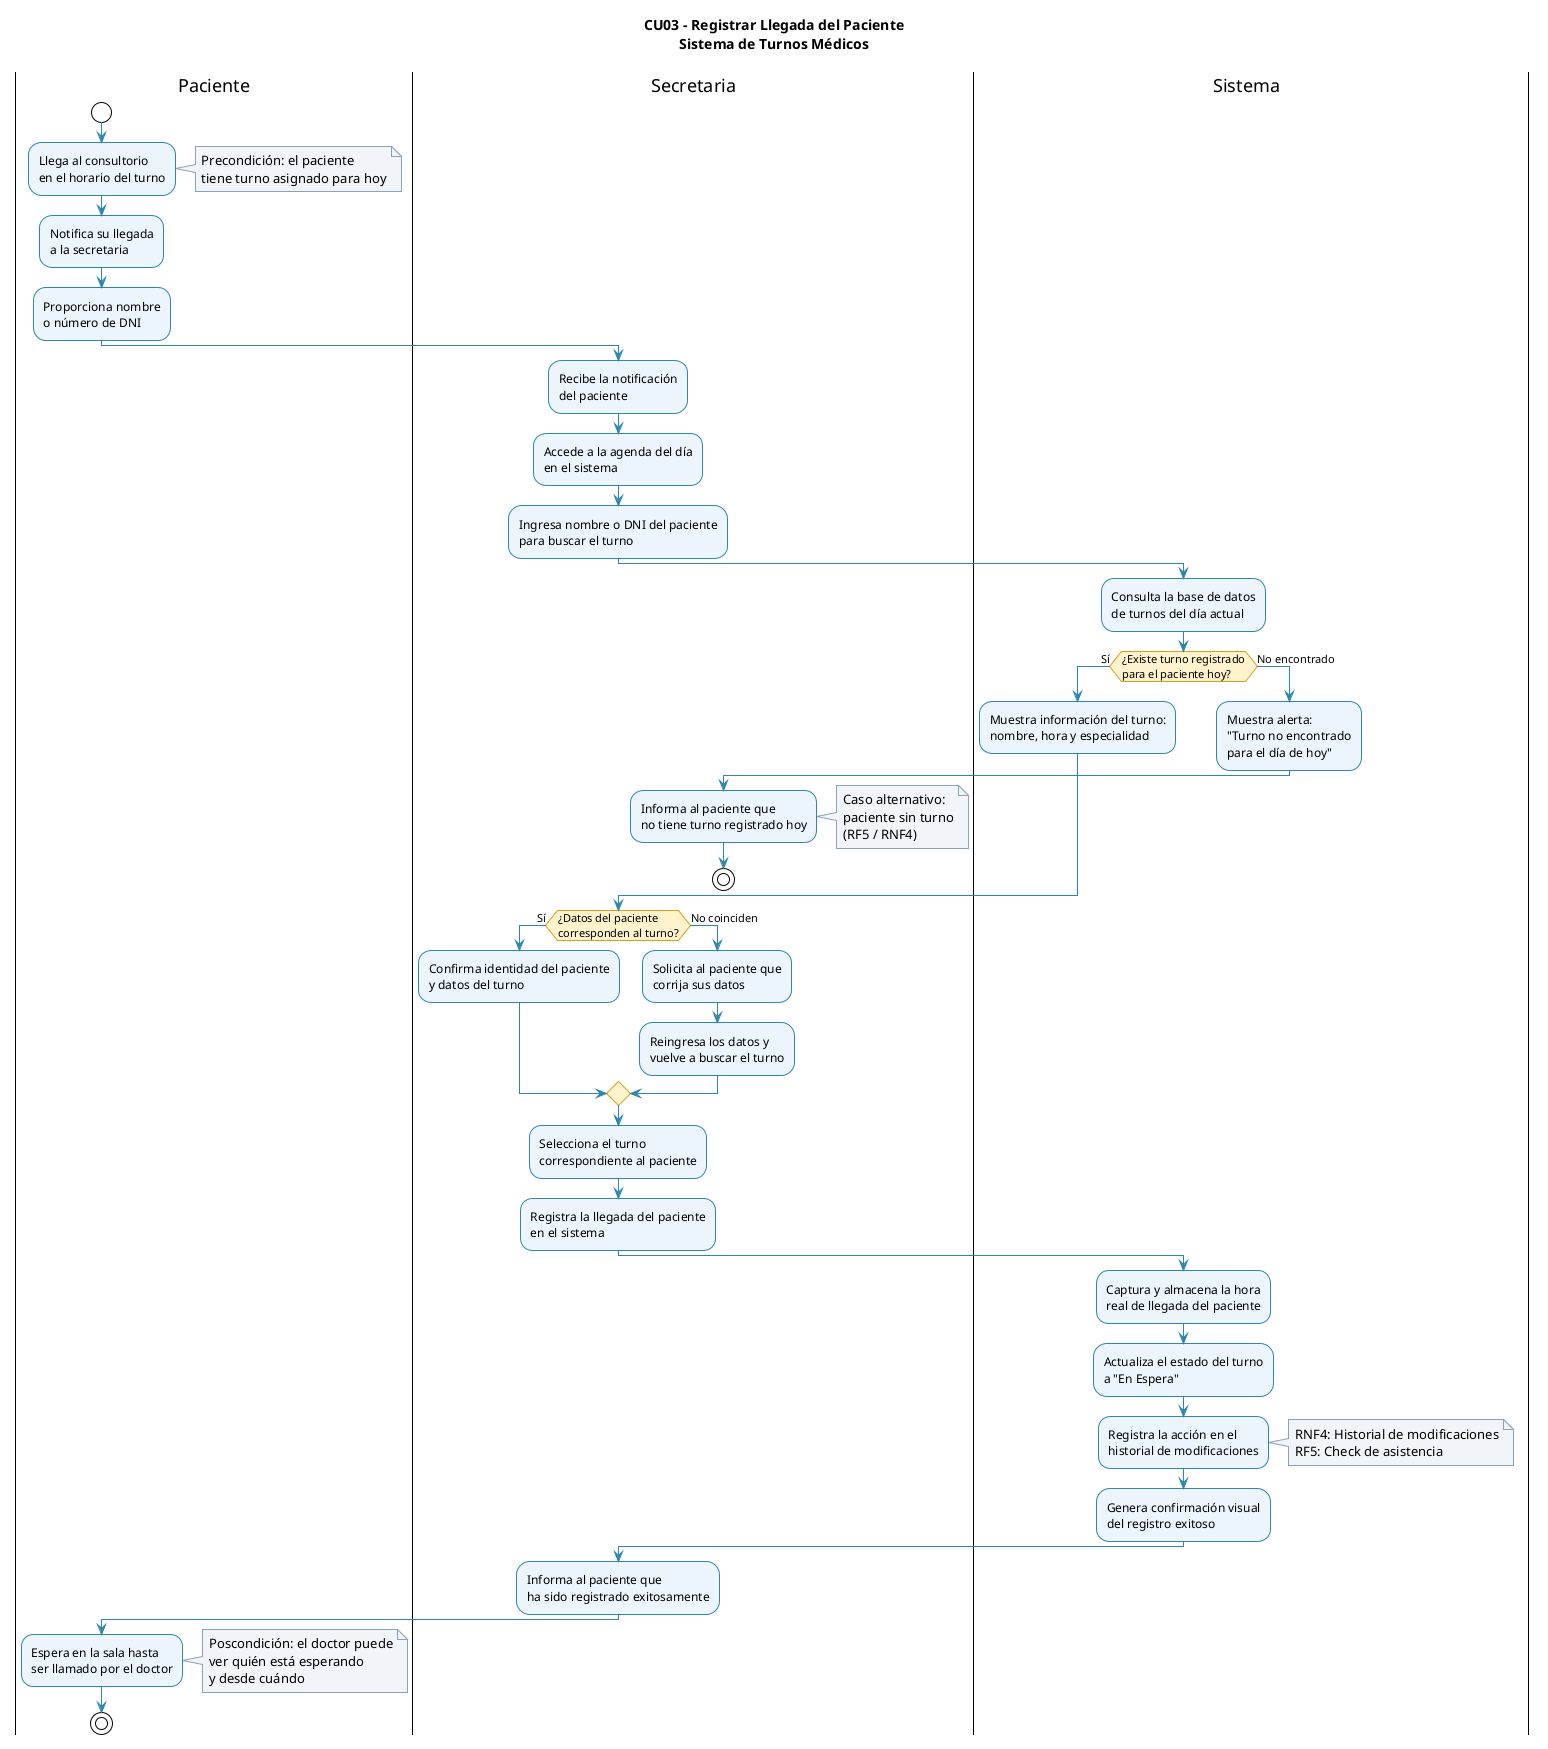

The diagram above was rendered by PlantUML. Its source (embedded in the PNG):
@startuml 04-actividad-registrar-llegada-03
!theme plain
title CU03 - Registrar Llegada del Paciente\nSistema de Turnos Médicos

skinparam swimlaneWidth 220
skinparam ActivityBackgroundColor #EAF4FB
skinparam ActivityBorderColor #2E86AB
skinparam ArrowColor #2E86AB
skinparam ActivityDiamondBackgroundColor #FFF3CD
skinparam ActivityDiamondBorderColor #D4A017
skinparam NoteBackgroundColor #F0F4F8
skinparam NoteBorderColor #8BA0B4
skinparam TitleFontSize 14
skinparam TitleFontStyle bold

|Paciente|
start
:Llega al consultorio\nen el horario del turno;
note right
  Precondición: el paciente
  tiene turno asignado para hoy
end note
:Notifica su llegada\na la secretaria;
:Proporciona nombre\no número de DNI;

|Secretaria|
:Recibe la notificación\ndel paciente;
:Accede a la agenda del día\nen el sistema;
:Ingresa nombre o DNI del paciente\npara buscar el turno;

|Sistema|
:Consulta la base de datos\nde turnos del día actual;

if (¿Existe turno registrado\npara el paciente hoy?) then (Sí)
  :Muestra información del turno:\nnombre, hora y especialidad;
else (No encontrado)
  :Muestra alerta:\n"Turno no encontrado\npara el día de hoy";
  |Secretaria|
  :Informa al paciente que\nno tiene turno registrado hoy;
  note right
    Caso alternativo:
    paciente sin turno
    (RF5 / RNF4)
  end note
  stop
endif

|Secretaria|
if (¿Datos del paciente\ncorresponden al turno?) then (Sí)
  :Confirma identidad del paciente\ny datos del turno;
else (No coinciden)
  :Solicita al paciente que\ncorrija sus datos;
  :Reingresa los datos y\nvuelve a buscar el turno;
endif

:Selecciona el turno\ncorrespondiente al paciente;
:Registra la llegada del paciente\nen el sistema;

|Sistema|
:Captura y almacena la hora\nreal de llegada del paciente;
:Actualiza el estado del turno\na "En Espera";
:Registra la acción en el\nhistorial de modificaciones;
note right
  RNF4: Historial de modificaciones
  RF5: Check de asistencia
end note
:Genera confirmación visual\ndel registro exitoso;

|Secretaria|
:Informa al paciente que\nha sido registrado exitosamente;

|Paciente|
:Espera en la sala hasta\nser llamado por el doctor;
note right
  Poscondición: el doctor puede
  ver quién está esperando
  y desde cuándo
end note

stop
@enduml